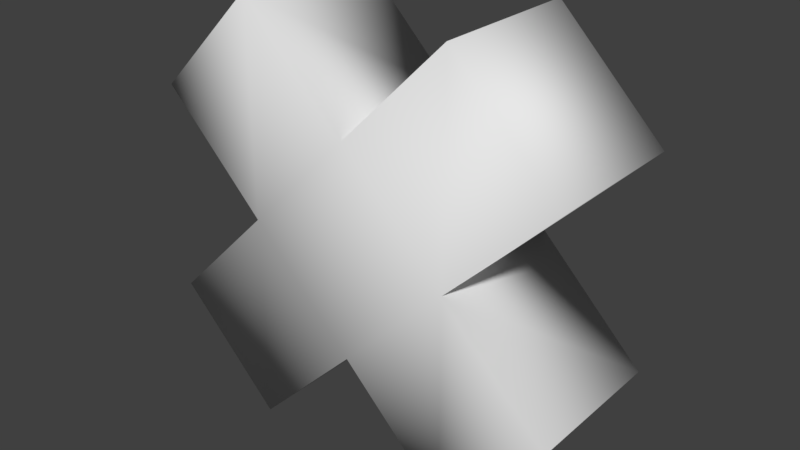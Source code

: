 # Source: Cross.blend  (saved by Blender 2.79.0; exported with 4.5.12 LTS)
import bpy
from mathutils import Matrix  # noqa: F401  (used for matrix-valued properties, if any)

bpy.ops.wm.read_factory_settings(use_empty=True)
scene = bpy.context.scene
scene.name = 'Scene'

# ---- collections
col_collection_1 = bpy.data.collections.new('Collection 1'); scene.collection.children.link(col_collection_1)

# ---- world
world_world = bpy.data.worlds.new('World'); scene.world = world_world
world_world.color = (0.05088, 0.05088, 0.05088)
world_world.use_sun_shadow = False
world_world.sun_shadow_jitter_overblur = 0.0
world_world.cycles.sampling_method = 'MANUAL'

# ---- meshes
me_plane = bpy.data.meshes.new('Plane')
me_plane.from_pydata([(-0.3536, 0.125, -0.1768), (-0.1768, 0.125, -0.3536), (0.3536, 0.125, 0.1768), (0.1768, 0.125, 0.3536), (0.3536, 0.375, 0.1768), (-0.3536, 0.375, -0.1768), (-0.1768, 0.375, -0.3536), (0.1768, 0.375, 0.3536), (-0.3536, 0.375, 0.1768), (-0.1768, 0.375, 0.3536), (0.3536, 0.375, -0.1768), (0.1768, 0.375, -0.3536), (0.0, 0.125, 0.1768), (-0.1768, 0.125, 0.0), (0.1768, 0.125, 0.0), (0.0, 0.125, -0.1768), (-0.3536, 0.125, 0.1768), (-0.1768, 0.125, 0.3536), (0.1768, 0.125, -0.3536), (0.3536, 0.125, -0.1768), (0.0, 0.375, -0.1768), (-0.1768, 0.375, 0.0), (0.1768, 0.375, 0.0), (0.0, 0.375, 0.1768)], [], [(5, 6, 1, 0), (4, 7, 3, 2), (1, 15, 13, 0), (13, 12, 17, 16), (15, 14, 12, 13), (18, 19, 14, 15), (10, 11, 20, 22), (14, 2, 3, 12), (9, 8, 16, 17), (11, 10, 19, 18), (23, 21, 8, 9), (22, 20, 21, 23), (21, 20, 6, 5), (6, 20, 15, 1), (5, 0, 13, 21), (16, 8, 21, 13), (20, 11, 18, 15), (14, 19, 10, 22), (7, 4, 22, 23), (17, 12, 23, 9), (12, 3, 7, 23), (4, 2, 14, 22)])
me_plane.polygons.foreach_set('use_smooth', [True] * 22)
me_plane.use_remesh_preserve_volume = False
me_plane.use_remesh_preserve_attributes = False
me_plane.use_mirror_vertex_groups = False
me_plane.update()

# ---- objects
ob_plane = bpy.data.objects.new('Plane', me_plane)

# ---- transforms, parenting, visibility, modifiers, constraints
ob_plane.location = (0.0, 0.0, 0.0)
ob_plane.lineart.crease_threshold = 0.0

# ---- collection membership
col_collection_1.objects.link(ob_plane)

# ---- scene / render settings (as saved in the file)
scene.frame_start = 1; scene.frame_end = 250; scene.frame_set(1)
scene.render.engine = 'BLENDER_EEVEE_NEXT'
scene.render.resolution_percentage = 50
scene.render.dither_intensity = 0.0
scene.cycles.use_denoising = False
scene.cycles.samples = 128
scene.cycles.sampling_pattern = 'TABULATED_SOBOL'
scene.cycles.use_adaptive_sampling = False
scene.cycles.use_light_tree = False
scene.cycles.blur_glossy = 0.0
scene.cycles.sample_clamp_indirect = 0.0
scene.view_settings.view_transform = 'Standard'
bpy.context.view_layer.update()

# ---- added for rendering (the .blend has no active camera and no usable light): camera, sun
cam_auto = bpy.data.cameras.new('AutoCamera')
cam_auto.lens = 50.0
cam_auto.sensor_width = 36.0
cam_auto.clip_end = 1000.0
ob_auto_camera = bpy.data.objects.new('AutoCamera', cam_auto)
scene.collection.objects.link(ob_auto_camera)
ob_auto_camera.location = (0.9537, -0.89444, 0.76296)
ob_auto_camera.rotation_euler = (1.09748, -7.21219e-08, 0.694738)
scene.camera = ob_auto_camera
light_auto_sun = bpy.data.lights.new('AutoSun', 'SUN')
light_auto_sun.energy = 3.0
light_auto_sun.angle = 0.0523599
ob_auto_sun = bpy.data.objects.new('AutoSun', light_auto_sun)
scene.collection.objects.link(ob_auto_sun)
ob_auto_sun.rotation_euler = (0.872665, 0.174533, 0.523599)
bpy.context.view_layer.update()
